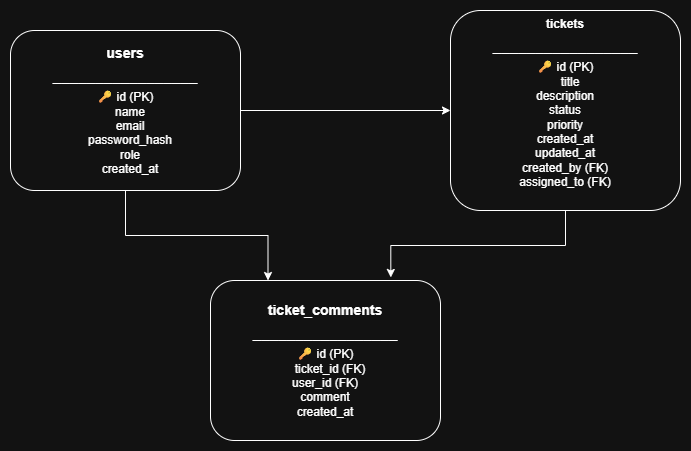

The diagram above was exported from draw.io. Its source (the exported page's mxGraphModel, read from the mxfile embedded in the PNG):
<mxGraphModel dx="1042" dy="562" grid="1" gridSize="10" guides="1" tooltips="1" connect="1" arrows="1" fold="1" page="1" pageScale="1" pageWidth="827" pageHeight="1169" math="0" shadow="0">
  <root>
    <mxCell id="0" />
    <mxCell id="1" parent="0" />
    <mxCell id="3uf68MYx6feeDSaRAs_n-13" edge="1" parent="1" source="3uf68MYx6feeDSaRAs_n-1" style="edgeStyle=orthogonalEdgeStyle;rounded=0;orthogonalLoop=1;jettySize=auto;html=1;" target="3uf68MYx6feeDSaRAs_n-7">
      <mxGeometry relative="1" as="geometry" />
    </mxCell>
    <mxCell id="3uf68MYx6feeDSaRAs_n-15" edge="1" parent="1" source="3uf68MYx6feeDSaRAs_n-1" style="edgeStyle=orthogonalEdgeStyle;rounded=0;orthogonalLoop=1;jettySize=auto;html=1;exitX=0.5;exitY=1;exitDx=0;exitDy=0;entryX=0.25;entryY=0;entryDx=0;entryDy=0;" target="3uf68MYx6feeDSaRAs_n-9">
      <mxGeometry relative="1" as="geometry" />
    </mxCell>
    <mxCell id="3uf68MYx6feeDSaRAs_n-1" parent="1" style="rounded=1;whiteSpace=wrap;html=1;" value="&lt;div&gt;&lt;b&gt;&lt;font style=&quot;font-size: 14px;&quot;&gt;users&lt;/font&gt;&lt;/b&gt;&lt;/div&gt;&lt;div&gt;&lt;b&gt;&lt;br&gt;&lt;/b&gt;&lt;/div&gt;&lt;div&gt;─────────────────&lt;/div&gt;&lt;div&gt;🔑 id (PK)&lt;/div&gt;&lt;div&gt;&amp;nbsp; &amp;nbsp;name&lt;/div&gt;&lt;div&gt;&amp;nbsp; &amp;nbsp;email&lt;/div&gt;&lt;div&gt;&amp;nbsp; &amp;nbsp;password_hash&lt;/div&gt;&lt;div&gt;&amp;nbsp; &amp;nbsp;role&lt;/div&gt;&lt;div&gt;&amp;nbsp; &amp;nbsp;created_at&lt;/div&gt;" vertex="1">
      <mxGeometry height="160" width="230" x="60" y="70" as="geometry" />
    </mxCell>
    <mxCell id="3uf68MYx6feeDSaRAs_n-7" parent="1" style="rounded=1;whiteSpace=wrap;html=1;" value="&lt;div&gt;&lt;b&gt;tickets&lt;/b&gt;&lt;/div&gt;&lt;div&gt;&lt;b&gt;&lt;br&gt;&lt;/b&gt;&lt;/div&gt;&lt;div&gt;─────────────────&lt;/div&gt;&lt;div&gt;🔑 id (PK)&lt;/div&gt;&lt;div&gt;&amp;nbsp; &amp;nbsp;title&lt;/div&gt;&lt;div&gt;description&lt;/div&gt;&lt;div&gt;status&lt;/div&gt;&lt;div&gt;priority&lt;/div&gt;&lt;div&gt;created_at&lt;/div&gt;&lt;div&gt;updated_at&lt;/div&gt;&lt;div&gt;created_by (FK)&lt;/div&gt;&lt;div&gt;assigned_to (FK)&lt;/div&gt;&lt;div&gt;&amp;nbsp;&amp;nbsp;&lt;br&gt;&lt;/div&gt;" vertex="1">
      <mxGeometry height="200" width="230" x="500" y="50" as="geometry" />
    </mxCell>
    <mxCell id="3uf68MYx6feeDSaRAs_n-9" parent="1" style="rounded=1;whiteSpace=wrap;html=1;" value="&lt;div&gt;&lt;span style=&quot;font-size: 14px;&quot;&gt;&lt;b&gt;ticket_comments&lt;/b&gt;&lt;/span&gt;&lt;/div&gt;&lt;div&gt;&lt;b&gt;&lt;br&gt;&lt;/b&gt;&lt;/div&gt;&lt;div&gt;─────────────────&lt;/div&gt;&lt;div&gt;🔑 id (PK)&lt;/div&gt;&lt;div&gt;&amp;nbsp; &amp;nbsp;ticket_id (FK)&lt;/div&gt;&lt;div&gt;user_id (FK)&lt;/div&gt;&lt;div&gt;comment&lt;/div&gt;&lt;div&gt;created_at&lt;/div&gt;" vertex="1">
      <mxGeometry height="160" width="230" x="260" y="320" as="geometry" />
    </mxCell>
    <mxCell id="3uf68MYx6feeDSaRAs_n-14" edge="1" parent="1" source="3uf68MYx6feeDSaRAs_n-7" style="edgeStyle=orthogonalEdgeStyle;rounded=0;orthogonalLoop=1;jettySize=auto;html=1;exitX=0.5;exitY=1;exitDx=0;exitDy=0;entryX=0.784;entryY=-0.019;entryDx=0;entryDy=0;entryPerimeter=0;" target="3uf68MYx6feeDSaRAs_n-9">
      <mxGeometry relative="1" as="geometry" />
    </mxCell>
  </root>
</mxGraphModel>